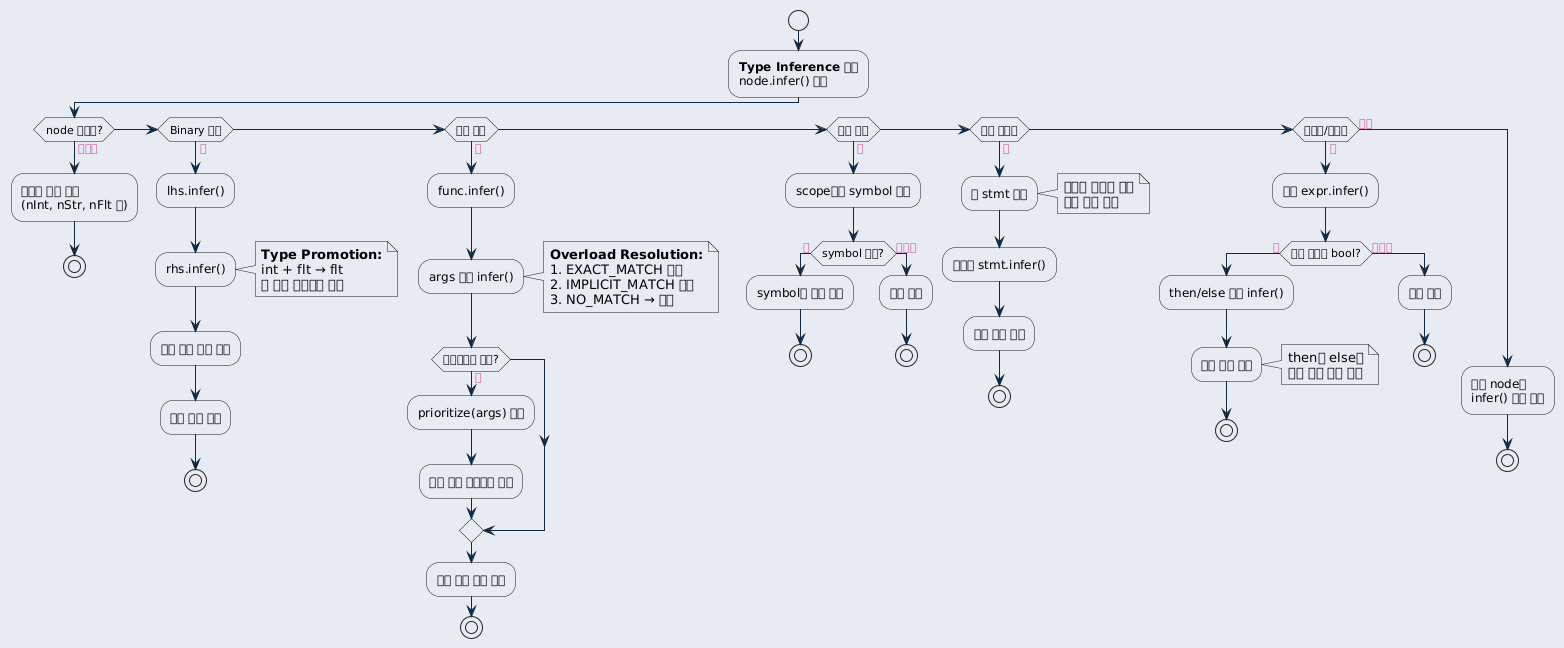

The diagram above was rendered by PlantUML. Its source (embedded in the PNG):
@startuml inline_umlgraph_36.png
<style>
  root {
    BackGroundColor: #E9EBF2;
  }
  class, node, object, participant, actor, boundary, control, entity, database, collections, queue {
    LineThickness: 1.5;
    HorizontalAlignment center;
    FontColor: #47637b;
    FontSize: 14;
    FontName: "Courier";
    RoundCorner: 20;
  }
  arrow {
    LineColor: #112a40;
    FontColor: #ca5fa4;
    FontStyle: "bold"
  }
  visibilityIcon {
    protected {
      LineColor DarkGoldenRod
      BackgroundColor DarkGoldenRod
    }
}
</style>
start

:<b>Type Inference 시작</b>
node.infer() 호출;

if (node 타입은?) then (리터럴)
  :리터럴 타입 반환
  (nInt, nStr, nFlt 등);
  stop
elseif (Binary 연산) then (예)
  :lhs.infer();
  :rhs.infer();

  note right
    <b>Type Promotion:</b>
    int + flt → flt
    더 넓은 타입으로 승격
  end note

  :타입 승격 규칙 적용;
  :결과 타입 반환;
  stop
elseif (함수 호출) then (예)
  :func.infer();
  :args 각각 infer();

  note right
    <b>Overload Resolution:</b>
    1. EXACT_MATCH 찾기
    2. IMPLICIT_MATCH 찾기
    3. NO_MATCH → 에러
  end note

  if (오버로드된 함수?) then (예)
    :prioritize(args) 호출;
    :가장 높은 우선순위 선택;
  endif

  :함수 반환 타입 반환;
  stop
elseif (변수 참조) then (예)
  :scope에서 symbol 검색;

  if (symbol 존재?) then (예)
    :symbol의 타입 반환;
    stop
  else (아니오)
    :타입 에러;
    stop
  endif
elseif (블록 표현식) then (예)
  :각 stmt 순회;

  note right
    블록은 마지막 줄의
    결과 타입 반환
  end note

  :마지막 stmt.infer();
  :결과 타입 반환;
  stop
elseif (조건문/반복문) then (예)
  :조건 expr.infer();

  if (조건 타입이 bool?) then (예)
    :then/else 블록 infer();
    :결과 타입 결정;

    note right
      then과 else의
      공통 상위 타입 반환
    end note

    stop
  else (아니오)
    :타입 에러;
    stop
  endif
else (기타)
  :해당 node별
  infer() 구현 호출;
  stop
endif

note right
  <b>Type Inference의 특징:</b>

  1. <b>값 계산 안함:</b>
     타입만 추론, eval()보다 빠름

  2. <b>재귀적 추론:</b>
     자식 node의 infer() 호출
     상향식으로 타입 결정

  3. <b>Type Promotion:</b>
     여러 타입 중 가장 넓은 타입 선택

  4. <b>Overload Resolution:</b>
     함수 오버로딩 자동 해결

  5. <b>에러 탐지:</b>
     실행 전 타입 불일치 발견
end note
@enduml